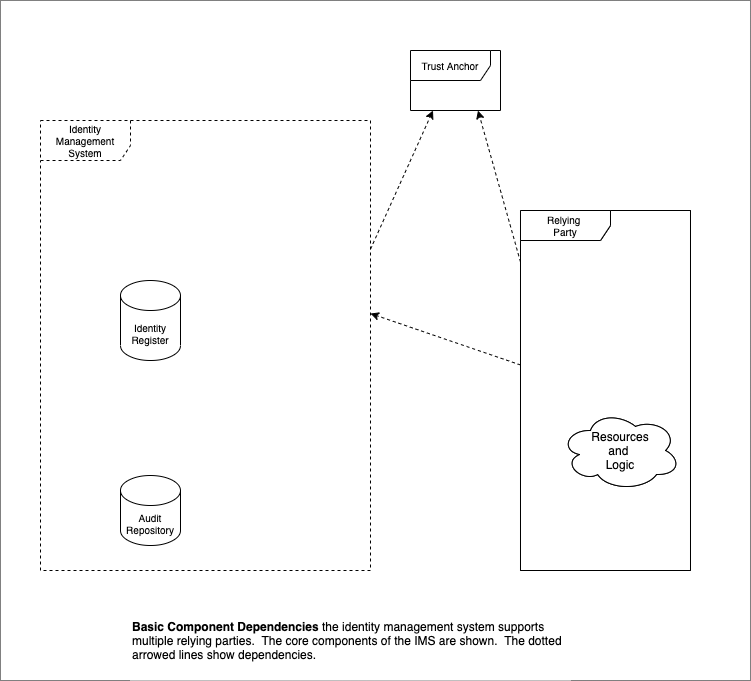

The diagram above was exported from draw.io. Its source (the exported page's mxGraphModel, read from the mxfile embedded in the PNG):
<mxGraphModel dx="1106" dy="997" grid="1" gridSize="10" guides="1" tooltips="1" connect="1" arrows="1" fold="1" page="1" pageScale="1" pageWidth="850" pageHeight="1100" math="0" shadow="0">
  <root>
    <mxCell id="0" />
    <mxCell id="H_V7B7Z-EGrKVJ_Lkc1i-1" value="border-large" parent="0" />
    <mxCell id="z5116HYtCAXQ4Vh0y6iY-52" value="" style="whiteSpace=wrap;html=1;dashed=1;dashPattern=1 1;fontSize=10;align=left;fillColor=none;" parent="H_V7B7Z-EGrKVJ_Lkc1i-1" vertex="1">
      <mxGeometry x="70" y="40" width="750" height="680" as="geometry" />
    </mxCell>
    <mxCell id="H_V7B7Z-EGrKVJ_Lkc1i-4" value="Relying &lt;br style=&quot;font-size: 10px;&quot;&gt;Service" style="shape=umlFrame;whiteSpace=wrap;html=1;width=90;height=30;points=[[0,0.143],[0,0.286],[0,0.429],[0,0.572],[0,0.715],[0,0.858],[1,0.143],[1,0.286],[1,0.429],[1,0.572],[1,0.715],[1,0.858]];SnapToPoint=1;fontSize=10;" parent="H_V7B7Z-EGrKVJ_Lkc1i-1" vertex="1">
      <mxGeometry x="590" y="250" width="170" height="360" as="geometry" />
    </mxCell>
    <mxCell id="z5116HYtCAXQ4Vh0y6iY-11" value="dependency" parent="0" />
    <mxCell id="z5116HYtCAXQ4Vh0y6iY-10" value="" style="endArrow=classic;dashed=1;html=1;endFill=1;entryX=1;entryY=0.429;entryDx=0;entryDy=0;exitX=0;exitY=0.429;exitDx=0;exitDy=0;" parent="z5116HYtCAXQ4Vh0y6iY-11" source="_F1U_A68lDV-_akAKqqP-2" target="_F1U_A68lDV-_akAKqqP-1" edge="1">
      <mxGeometry width="50" height="50" relative="1" as="geometry">
        <mxPoint x="500" y="300" as="sourcePoint" />
        <mxPoint x="540" y="210" as="targetPoint" />
      </mxGeometry>
    </mxCell>
    <mxCell id="z5116HYtCAXQ4Vh0y6iY-16" value="&lt;b&gt;Basic Component Dependencies&amp;nbsp;&lt;/b&gt;the identity management system supports multiple relying parties.&amp;nbsp; The core components of the IMS are shown.&amp;nbsp; The dotted arrowed lines show dependencies." style="text;html=1;align=left;verticalAlign=middle;whiteSpace=wrap;fillColor=#ffffff;" parent="z5116HYtCAXQ4Vh0y6iY-11" vertex="1">
      <mxGeometry x="200" y="640" width="440" height="80" as="geometry" />
    </mxCell>
    <mxCell id="gMAWrdpJO5HNyxqTqB6g-2" value="Trust Anchor" style="shape=umlFrame;whiteSpace=wrap;html=1;width=80;height=30;points=[[0,0.143],[0,0.286],[0,0.429],[0,0.572],[0,0.715],[0,0.858],[1,0.143],[1,0.286],[1,0.429],[1,0.572],[1,0.715],[1,0.858],[0.25,1],[0.75,1]];SnapToPoint=1;fontSize=10;" vertex="1" parent="z5116HYtCAXQ4Vh0y6iY-11">
      <mxGeometry x="480" y="90" width="90" height="60" as="geometry" />
    </mxCell>
    <mxCell id="gMAWrdpJO5HNyxqTqB6g-3" value="" style="endArrow=classic;dashed=1;html=1;endFill=1;entryX=0.25;entryY=1;entryDx=0;entryDy=0;exitX=1;exitY=0.286;exitDx=0;exitDy=0;" edge="1" parent="z5116HYtCAXQ4Vh0y6iY-11" source="_F1U_A68lDV-_akAKqqP-1" target="gMAWrdpJO5HNyxqTqB6g-2">
      <mxGeometry width="50" height="50" relative="1" as="geometry">
        <mxPoint x="600" y="414.44000000000005" as="sourcePoint" />
        <mxPoint x="450" y="363.04999999999995" as="targetPoint" />
      </mxGeometry>
    </mxCell>
    <mxCell id="gMAWrdpJO5HNyxqTqB6g-4" value="" style="endArrow=classic;dashed=1;html=1;endFill=1;entryX=0.75;entryY=1;entryDx=0;entryDy=0;exitX=0;exitY=0.143;exitDx=0;exitDy=0;" edge="1" parent="z5116HYtCAXQ4Vh0y6iY-11" source="_F1U_A68lDV-_akAKqqP-2" target="gMAWrdpJO5HNyxqTqB6g-2">
      <mxGeometry width="50" height="50" relative="1" as="geometry">
        <mxPoint x="740" y="181.39000000000004" as="sourcePoint" />
        <mxPoint x="590" y="129.99999999999994" as="targetPoint" />
      </mxGeometry>
    </mxCell>
    <mxCell id="1" value="background" parent="0" />
    <mxCell id="_F1U_A68lDV-_akAKqqP-2" value="Relying &lt;br style=&quot;font-size: 10px&quot;&gt;Party" style="shape=umlFrame;whiteSpace=wrap;html=1;width=90;height=30;points=[[0,0.143],[0,0.286],[0,0.429],[0,0.572],[0,0.715],[0,0.858],[1,0.143],[1,0.286],[1,0.429],[1,0.572],[1,0.715],[1,0.858]];SnapToPoint=1;fontSize=10;" parent="1" vertex="1">
      <mxGeometry x="590" y="250" width="170" height="360" as="geometry" />
    </mxCell>
    <mxCell id="_F1U_A68lDV-_akAKqqP-34" value="Resources&lt;br&gt;and&amp;nbsp;&lt;br&gt;Logic" style="ellipse;shape=cloud;whiteSpace=wrap;html=1;" parent="1" vertex="1">
      <mxGeometry x="630" y="450" width="120" height="80" as="geometry" />
    </mxCell>
    <mxCell id="z5116HYtCAXQ4Vh0y6iY-2" value="Identity&lt;br style=&quot;padding: 0px; margin: 0px; font-size: 10px;&quot;&gt;Register" style="shape=cylinder3;whiteSpace=wrap;html=1;boundedLbl=1;backgroundOutline=1;size=15;fontSize=10;" parent="1" vertex="1">
      <mxGeometry x="190" y="320" width="60" height="80" as="geometry" />
    </mxCell>
    <mxCell id="z5116HYtCAXQ4Vh0y6iY-3" value="&lt;span style=&quot;font-size: 10px;&quot;&gt;Audit&lt;/span&gt;&lt;br style=&quot;padding: 0px; margin: 0px; font-size: 10px;&quot;&gt;&lt;span style=&quot;font-size: 10px;&quot;&gt;Repository&lt;/span&gt;" style="shape=cylinder3;whiteSpace=wrap;html=1;boundedLbl=1;backgroundOutline=1;size=15;fontSize=10;" parent="1" vertex="1">
      <mxGeometry x="190" y="515" width="60" height="70" as="geometry" />
    </mxCell>
    <mxCell id="z5116HYtCAXQ4Vh0y6iY-27" value="Session Mgmt" style="edgeLabel;html=1;align=center;verticalAlign=middle;resizable=0;points=[];" parent="z5116HYtCAXQ4Vh0y6iY-26" vertex="1" connectable="0">
      <mxGeometry x="-0.28" relative="1" as="geometry">
        <mxPoint x="26" as="offset" />
      </mxGeometry>
    </mxCell>
    <mxCell id="_F1U_A68lDV-_akAKqqP-16" value="AuthN Delegation" style="edgeLabel;html=1;align=center;verticalAlign=middle;resizable=0;points=[];" parent="_F1U_A68lDV-_akAKqqP-15" vertex="1" connectable="0">
      <mxGeometry x="-0.0267" y="1" relative="1" as="geometry">
        <mxPoint as="offset" />
      </mxGeometry>
    </mxCell>
    <mxCell id="_F1U_A68lDV-_akAKqqP-18" value="Attribute Query" style="edgeLabel;html=1;align=center;verticalAlign=middle;resizable=0;points=[];" parent="_F1U_A68lDV-_akAKqqP-17" vertex="1" connectable="0">
      <mxGeometry x="-0.0267" y="1" relative="1" as="geometry">
        <mxPoint as="offset" />
      </mxGeometry>
    </mxCell>
    <mxCell id="H_V7B7Z-EGrKVJ_Lkc1i-23" value="context &lt;br&gt;signals" style="edgeLabel;html=1;align=center;verticalAlign=middle;resizable=0;points=[];" parent="H_V7B7Z-EGrKVJ_Lkc1i-21" vertex="1" connectable="0">
      <mxGeometry x="0.2491" y="1" relative="1" as="geometry">
        <mxPoint x="-13" y="-114" as="offset" />
      </mxGeometry>
    </mxCell>
    <mxCell id="H_V7B7Z-EGrKVJ_Lkc1i-17" value="Set up trust&amp;nbsp;" style="edgeLabel;html=1;align=center;verticalAlign=middle;resizable=0;points=[];" parent="H_V7B7Z-EGrKVJ_Lkc1i-16" vertex="1" connectable="0">
      <mxGeometry x="-0.0267" y="1" relative="1" as="geometry">
        <mxPoint x="-1" as="offset" />
      </mxGeometry>
    </mxCell>
    <mxCell id="H_V7B7Z-EGrKVJ_Lkc1i-15" value="Find&amp;nbsp;" style="edgeLabel;html=1;align=center;verticalAlign=middle;resizable=0;points=[];" parent="H_V7B7Z-EGrKVJ_Lkc1i-14" vertex="1" connectable="0">
      <mxGeometry x="-0.0267" y="1" relative="1" as="geometry">
        <mxPoint as="offset" />
      </mxGeometry>
    </mxCell>
    <mxCell id="H_V7B7Z-EGrKVJ_Lkc1i-5" value="Resources&lt;br&gt;and&amp;nbsp;&lt;br&gt;Logic" style="ellipse;shape=cloud;whiteSpace=wrap;html=1;" parent="1" vertex="1">
      <mxGeometry x="630" y="450" width="120" height="80" as="geometry" />
    </mxCell>
    <mxCell id="_F1U_A68lDV-_akAKqqP-1" value="Identity Management System" style="shape=umlFrame;whiteSpace=wrap;html=1;width=90;height=40;points=[[0,0.143],[0,0.286],[0,0.429],[0,0.572],[0,0.715],[0,0.858],[1,0.143],[1,0.286],[1,0.429],[1,0.572],[1,0.715],[1,0.858]];fontSize=10;dashed=1;" parent="1" vertex="1">
      <mxGeometry x="110" y="160" width="330" height="450" as="geometry" />
    </mxCell>
  </root>
</mxGraphModel>